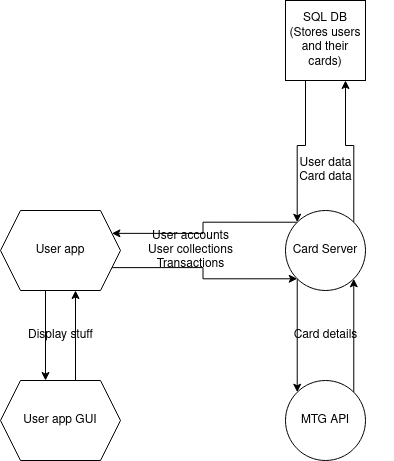

The diagram above was exported from draw.io. Its source (the exported page's mxGraphModel, read from the mxfile embedded in the PNG):
<mxGraphModel dx="1201" dy="1126" grid="1" gridSize="10" guides="1" tooltips="1" connect="1" arrows="1" fold="1" page="1" pageScale="1" pageWidth="850" pageHeight="1100" math="0" shadow="0">
  <root>
    <mxCell id="0" />
    <mxCell id="1" parent="0" />
    <mxCell id="Cp_qzxCtTD0pR5y964h8-27" style="edgeStyle=orthogonalEdgeStyle;rounded=0;orthogonalLoop=1;jettySize=auto;html=1;exitX=1;exitY=0;exitDx=0;exitDy=0;entryX=1;entryY=1;entryDx=0;entryDy=0;" edge="1" parent="1" source="WW2Ja4Ngcwe9swNaLgXP-1" target="WW2Ja4Ngcwe9swNaLgXP-2">
      <mxGeometry relative="1" as="geometry" />
    </mxCell>
    <mxCell id="WW2Ja4Ngcwe9swNaLgXP-1" value="MTG API" style="ellipse;whiteSpace=wrap;html=1;aspect=fixed;" parent="1" vertex="1">
      <mxGeometry x="485" y="570" width="80" height="80" as="geometry" />
    </mxCell>
    <mxCell id="Cp_qzxCtTD0pR5y964h8-20" style="edgeStyle=orthogonalEdgeStyle;rounded=0;orthogonalLoop=1;jettySize=auto;html=1;exitX=1;exitY=0;exitDx=0;exitDy=0;entryX=0.75;entryY=1;entryDx=0;entryDy=0;" edge="1" parent="1" source="WW2Ja4Ngcwe9swNaLgXP-2" target="WW2Ja4Ngcwe9swNaLgXP-4">
      <mxGeometry relative="1" as="geometry" />
    </mxCell>
    <mxCell id="Cp_qzxCtTD0pR5y964h8-24" style="edgeStyle=orthogonalEdgeStyle;rounded=0;orthogonalLoop=1;jettySize=auto;html=1;exitX=0;exitY=0;exitDx=0;exitDy=0;entryX=1;entryY=0.25;entryDx=0;entryDy=0;" edge="1" parent="1" source="WW2Ja4Ngcwe9swNaLgXP-2" target="Cp_qzxCtTD0pR5y964h8-1">
      <mxGeometry relative="1" as="geometry" />
    </mxCell>
    <mxCell id="Cp_qzxCtTD0pR5y964h8-26" style="edgeStyle=orthogonalEdgeStyle;rounded=0;orthogonalLoop=1;jettySize=auto;html=1;exitX=0;exitY=1;exitDx=0;exitDy=0;entryX=0;entryY=0;entryDx=0;entryDy=0;" edge="1" parent="1" source="WW2Ja4Ngcwe9swNaLgXP-2" target="WW2Ja4Ngcwe9swNaLgXP-1">
      <mxGeometry relative="1" as="geometry" />
    </mxCell>
    <mxCell id="WW2Ja4Ngcwe9swNaLgXP-2" value="Card Server" style="ellipse;whiteSpace=wrap;html=1;aspect=fixed;" parent="1" vertex="1">
      <mxGeometry x="485" y="400" width="80" height="80" as="geometry" />
    </mxCell>
    <mxCell id="Cp_qzxCtTD0pR5y964h8-21" style="edgeStyle=orthogonalEdgeStyle;rounded=0;orthogonalLoop=1;jettySize=auto;html=1;exitX=0.25;exitY=1;exitDx=0;exitDy=0;entryX=0;entryY=0;entryDx=0;entryDy=0;" edge="1" parent="1" source="WW2Ja4Ngcwe9swNaLgXP-4" target="WW2Ja4Ngcwe9swNaLgXP-2">
      <mxGeometry relative="1" as="geometry" />
    </mxCell>
    <mxCell id="WW2Ja4Ngcwe9swNaLgXP-4" value="SQL DB&lt;br&gt;(Stores users and their cards)" style="whiteSpace=wrap;html=1;aspect=fixed;" parent="1" vertex="1">
      <mxGeometry x="485" y="190" width="80" height="80" as="geometry" />
    </mxCell>
    <mxCell id="_vRS58VSz6YnQ8_UevUw-20" value="Card details" style="text;html=1;strokeColor=none;fillColor=none;align=center;verticalAlign=middle;whiteSpace=wrap;rounded=0;" parent="1" vertex="1">
      <mxGeometry x="457.5" y="500" width="135" height="50" as="geometry" />
    </mxCell>
    <mxCell id="Cp_qzxCtTD0pR5y964h8-17" style="edgeStyle=orthogonalEdgeStyle;rounded=0;orthogonalLoop=1;jettySize=auto;html=1;exitX=0.375;exitY=1;exitDx=0;exitDy=0;entryX=0.375;entryY=0;entryDx=0;entryDy=0;" edge="1" parent="1" source="Cp_qzxCtTD0pR5y964h8-1" target="Cp_qzxCtTD0pR5y964h8-14">
      <mxGeometry relative="1" as="geometry" />
    </mxCell>
    <mxCell id="Cp_qzxCtTD0pR5y964h8-23" style="edgeStyle=orthogonalEdgeStyle;rounded=0;orthogonalLoop=1;jettySize=auto;html=1;exitX=1;exitY=0.75;exitDx=0;exitDy=0;entryX=0;entryY=1;entryDx=0;entryDy=0;" edge="1" parent="1" source="Cp_qzxCtTD0pR5y964h8-1" target="WW2Ja4Ngcwe9swNaLgXP-2">
      <mxGeometry relative="1" as="geometry" />
    </mxCell>
    <mxCell id="Cp_qzxCtTD0pR5y964h8-1" value="User app" style="shape=hexagon;perimeter=hexagonPerimeter2;whiteSpace=wrap;html=1;fixedSize=1;" vertex="1" parent="1">
      <mxGeometry x="200" y="400" width="120" height="80" as="geometry" />
    </mxCell>
    <mxCell id="Cp_qzxCtTD0pR5y964h8-16" style="edgeStyle=orthogonalEdgeStyle;rounded=0;orthogonalLoop=1;jettySize=auto;html=1;exitX=0.625;exitY=0;exitDx=0;exitDy=0;entryX=0.625;entryY=1;entryDx=0;entryDy=0;" edge="1" parent="1" source="Cp_qzxCtTD0pR5y964h8-14" target="Cp_qzxCtTD0pR5y964h8-1">
      <mxGeometry relative="1" as="geometry" />
    </mxCell>
    <mxCell id="Cp_qzxCtTD0pR5y964h8-14" value="User app GUI" style="shape=hexagon;perimeter=hexagonPerimeter2;whiteSpace=wrap;html=1;fixedSize=1;" vertex="1" parent="1">
      <mxGeometry x="200" y="570" width="120" height="80" as="geometry" />
    </mxCell>
    <mxCell id="Cp_qzxCtTD0pR5y964h8-22" value="&lt;div&gt;User data&lt;/div&gt;&lt;div&gt;Card data&lt;br&gt;&lt;/div&gt;" style="text;html=1;align=center;verticalAlign=middle;resizable=0;points=[];autosize=1;strokeColor=none;fillColor=none;" vertex="1" parent="1">
      <mxGeometry x="485" y="340" width="80" height="40" as="geometry" />
    </mxCell>
    <mxCell id="Cp_qzxCtTD0pR5y964h8-25" value="&lt;div&gt;User accounts&lt;/div&gt;&lt;div&gt;User collections&lt;br&gt;&lt;/div&gt;&lt;div&gt;Transactions&lt;br&gt;&lt;/div&gt;" style="text;html=1;align=center;verticalAlign=middle;resizable=0;points=[];autosize=1;strokeColor=none;fillColor=none;" vertex="1" parent="1">
      <mxGeometry x="335" y="410" width="110" height="60" as="geometry" />
    </mxCell>
    <mxCell id="Cp_qzxCtTD0pR5y964h8-28" value="Display stuff" style="text;html=1;align=center;verticalAlign=middle;resizable=0;points=[];autosize=1;strokeColor=none;fillColor=none;" vertex="1" parent="1">
      <mxGeometry x="215" y="510" width="90" height="30" as="geometry" />
    </mxCell>
  </root>
</mxGraphModel>